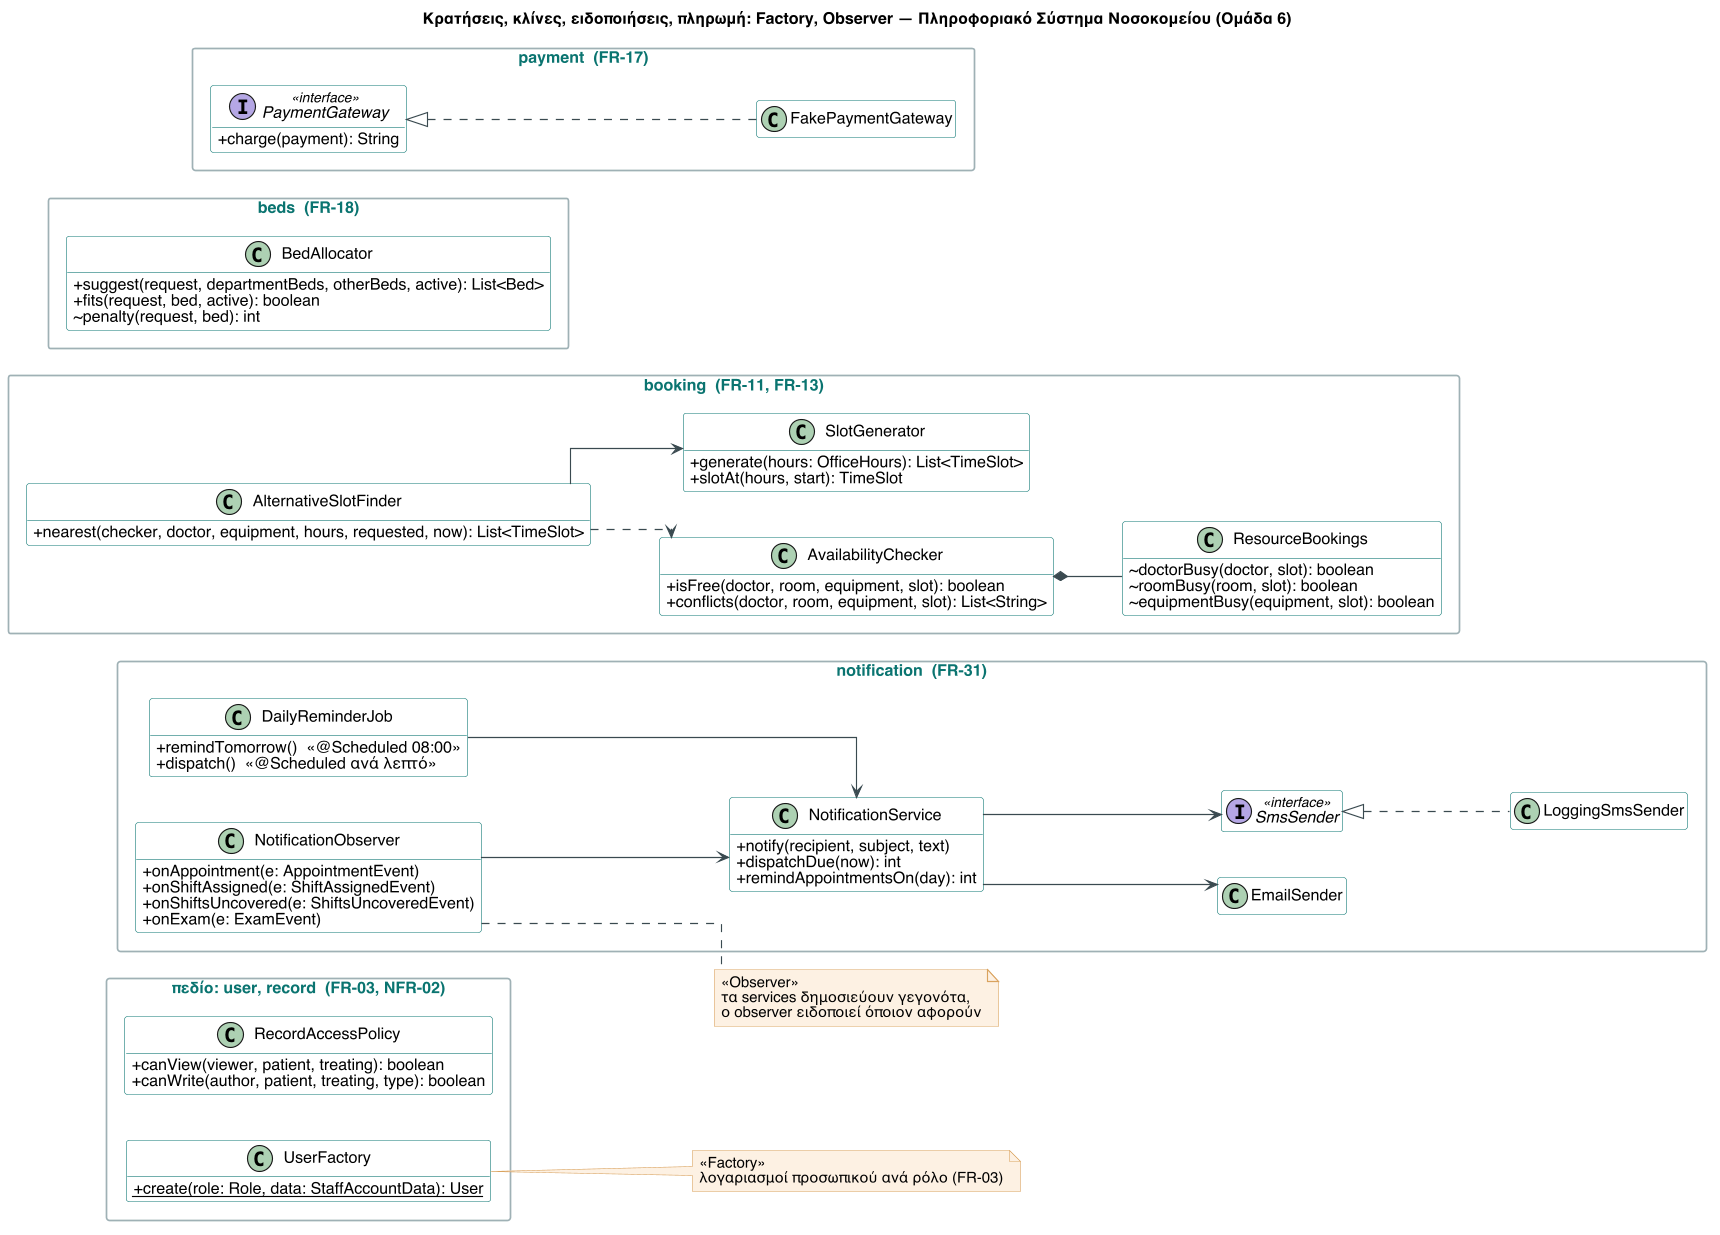

The diagram above was rendered by PlantUML. Its source (embedded in the PNG):
@startuml class-logic-services
' Διάγραμμα κλάσεων 3/3: Κρατήσεις, κλίνες, πρόσβαση φακέλου, ειδοποιήσεις, πληρωμή
' (gr.ihu.hospital.scheduling, booking, beds, notification, payment, domain.user/record)
skinparam linetype ortho
skinparam nodesep 40
skinparam ranksep 60
skinparam dpi 110
skinparam shadowing false
skinparam classAttributeIconSize 0
skinparam defaultFontName "Helvetica"
skinparam packageStyle rectangle
skinparam class {
  BackgroundColor #FFFFFF
  BorderColor #0B7470
  ArrowColor #3A4A50
}
skinparam note {
  BackgroundColor #FDF1E3
  BorderColor #D9A25F
}
skinparam package {
  BorderColor #9FB0B5
  FontColor #0B7470
}
hide empty members
left to right direction
title Κρατήσεις, κλίνες, ειδοποιήσεις, πληρωμή: Factory, Observer — Πληροφοριακό Σύστημα Νοσοκομείου (Ομάδα 6)

package "booking  (FR-11, FR-13)" {
  class AvailabilityChecker {
    + isFree(doctor, room, equipment, slot): boolean
    + conflicts(doctor, room, equipment, slot): List<String>
  }
  class ResourceBookings {
    ~ doctorBusy(doctor, slot): boolean
    ~ roomBusy(room, slot): boolean
    ~ equipmentBusy(equipment, slot): boolean
  }
  class SlotGenerator {
    + generate(hours: OfficeHours): List<TimeSlot>
    + slotAt(hours, start): TimeSlot
  }
  class AlternativeSlotFinder {
    + nearest(checker, doctor, equipment, hours, requested, now): List<TimeSlot>
  }
}

package "beds  (FR-18)" {
  class BedAllocator {
    + suggest(request, departmentBeds, otherBeds, active): List<Bed>
    + fits(request, bed, active): boolean
    ~ penalty(request, bed): int
  }
}

package "πεδίο: user, record  (FR-03, NFR-02)" {
  class UserFactory {
    + {static} create(role: Role, data: StaffAccountData): User
  }
  class RecordAccessPolicy {
    + canView(viewer, patient, treating): boolean
    + canWrite(author, patient, treating, type): boolean
  }
}

package "notification  (FR-31)" {
  class NotificationObserver {
    + onAppointment(e: AppointmentEvent)
    + onShiftAssigned(e: ShiftAssignedEvent)
    + onShiftsUncovered(e: ShiftsUncoveredEvent)
    + onExam(e: ExamEvent)
  }
  class NotificationService {
    + notify(recipient, subject, text)
    + dispatchDue(now): int
    + remindAppointmentsOn(day): int
  }
  class DailyReminderJob {
    + remindTomorrow()  «@Scheduled 08:00»
    + dispatch()  «@Scheduled ανά λεπτό»
  }
  class EmailSender
  interface SmsSender <<interface>>
  class LoggingSmsSender
}

package "payment  (FR-17)" {
  interface PaymentGateway <<interface>> {
    + charge(payment): String
  }
  class FakePaymentGateway
}

' ---- Booking ----
AvailabilityChecker *-- ResourceBookings
AlternativeSlotFinder --> SlotGenerator
AlternativeSlotFinder ..> AvailabilityChecker

' ---- Factory ----
note right of UserFactory
  «Factory»
  λογαριασμοί προσωπικού ανά ρόλο (FR-03)
end note

' ---- Observer ----
NotificationObserver --> NotificationService
DailyReminderJob --> NotificationService
NotificationService --> EmailSender
NotificationService --> SmsSender
SmsSender <|.. LoggingSmsSender
note right of NotificationObserver
  «Observer»
  τα services δημοσιεύουν γεγονότα,
  ο observer ειδοποιεί όποιον αφορούν
end note

PaymentGateway <|.. FakePaymentGateway
@enduml